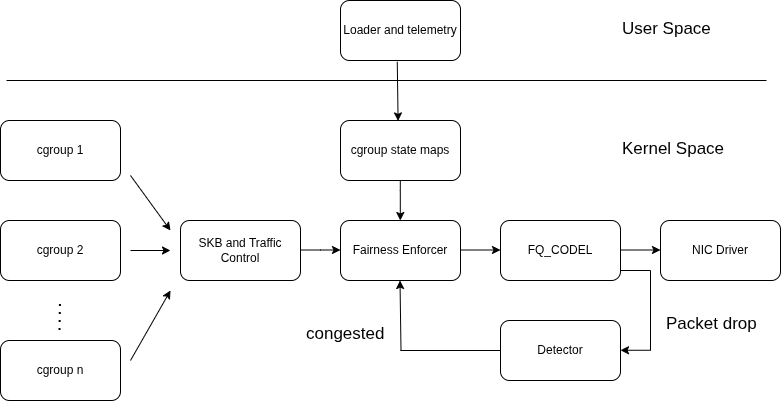

The diagram above was exported from draw.io. Its source (the exported page's mxGraphModel, read from the mxfile embedded in the PNG):
<mxGraphModel dx="1183" dy="689" grid="1" gridSize="10" guides="1" tooltips="1" connect="1" arrows="1" fold="1" page="1" pageScale="1" pageWidth="827" pageHeight="1169" math="0" shadow="0">
  <root>
    <mxCell id="0" />
    <mxCell id="1" parent="0" />
    <mxCell id="z2JIlqd_gigqMGb9vFQx-1" parent="1" style="rounded=1;whiteSpace=wrap;html=1;" value="cgroup 1" vertex="1">
      <mxGeometry height="60" width="120" x="24" y="180" as="geometry" />
    </mxCell>
    <mxCell id="z2JIlqd_gigqMGb9vFQx-2" parent="1" style="rounded=1;whiteSpace=wrap;html=1;" value="cgroup 2" vertex="1">
      <mxGeometry height="60" width="120" x="24" y="280" as="geometry" />
    </mxCell>
    <mxCell id="z2JIlqd_gigqMGb9vFQx-3" parent="1" style="rounded=1;whiteSpace=wrap;html=1;" value="cgroup n" vertex="1">
      <mxGeometry height="60" width="120" x="24" y="400" as="geometry" />
    </mxCell>
    <mxCell id="z2JIlqd_gigqMGb9vFQx-4" edge="1" parent="1" style="endArrow=none;dashed=1;html=1;dashPattern=1 3;strokeWidth=2;rounded=0;" value="">
      <mxGeometry height="50" relative="1" width="50" as="geometry">
        <mxPoint x="83.5" y="390" as="sourcePoint" />
        <mxPoint x="84" y="360" as="targetPoint" />
      </mxGeometry>
    </mxCell>
    <mxCell id="z2JIlqd_gigqMGb9vFQx-5" parent="1" style="rounded=1;whiteSpace=wrap;html=1;" value="SKB and Traffic Control" vertex="1">
      <mxGeometry height="60" width="120" x="204" y="280" as="geometry" />
    </mxCell>
    <mxCell id="z2JIlqd_gigqMGb9vFQx-6" parent="1" style="rounded=1;whiteSpace=wrap;html=1;" value="Fairness Enforcer" vertex="1">
      <mxGeometry height="60" width="120" x="364" y="280" as="geometry" />
    </mxCell>
    <mxCell id="z2JIlqd_gigqMGb9vFQx-7" parent="1" style="rounded=1;whiteSpace=wrap;html=1;" value="FQ_CODEL" vertex="1">
      <mxGeometry height="60" width="120" x="524" y="280" as="geometry" />
    </mxCell>
    <mxCell id="z2JIlqd_gigqMGb9vFQx-8" parent="1" style="rounded=1;whiteSpace=wrap;html=1;" value="NIC Driver" vertex="1">
      <mxGeometry height="60" width="120" x="684" y="280" as="geometry" />
    </mxCell>
    <mxCell id="z2JIlqd_gigqMGb9vFQx-9" edge="1" parent="1" style="endArrow=classic;html=1;rounded=0;" value="">
      <mxGeometry height="50" relative="1" width="50" as="geometry">
        <mxPoint x="154" y="235" as="sourcePoint" />
        <mxPoint x="194" y="290" as="targetPoint" />
      </mxGeometry>
    </mxCell>
    <mxCell id="z2JIlqd_gigqMGb9vFQx-10" edge="1" parent="1" style="endArrow=classic;html=1;rounded=0;" value="">
      <mxGeometry height="50" relative="1" width="50" as="geometry">
        <mxPoint x="154" y="420" as="sourcePoint" />
        <mxPoint x="194" y="350" as="targetPoint" />
      </mxGeometry>
    </mxCell>
    <mxCell id="z2JIlqd_gigqMGb9vFQx-11" edge="1" parent="1" style="endArrow=classic;html=1;rounded=0;" value="">
      <mxGeometry height="50" relative="1" width="50" as="geometry">
        <mxPoint x="154" y="310" as="sourcePoint" />
        <mxPoint x="194" y="310" as="targetPoint" />
      </mxGeometry>
    </mxCell>
    <mxCell id="z2JIlqd_gigqMGb9vFQx-12" edge="1" parent="1" style="endArrow=classic;html=1;rounded=0;" value="">
      <mxGeometry height="50" relative="1" width="50" as="geometry">
        <Array as="points">
          <mxPoint x="344" y="309.5" />
        </Array>
        <mxPoint x="324" y="309.5" as="sourcePoint" />
        <mxPoint x="364" y="309.5" as="targetPoint" />
      </mxGeometry>
    </mxCell>
    <mxCell id="z2JIlqd_gigqMGb9vFQx-15" edge="1" parent="1" style="endArrow=classic;html=1;rounded=0;" value="">
      <mxGeometry height="50" relative="1" width="50" as="geometry">
        <mxPoint x="484" y="309.5" as="sourcePoint" />
        <mxPoint x="524" y="309.5" as="targetPoint" />
      </mxGeometry>
    </mxCell>
    <mxCell id="z2JIlqd_gigqMGb9vFQx-16" edge="1" parent="1" style="endArrow=classic;html=1;rounded=0;" value="">
      <mxGeometry height="50" relative="1" width="50" as="geometry">
        <mxPoint x="644" y="309.5" as="sourcePoint" />
        <mxPoint x="684" y="309.5" as="targetPoint" />
      </mxGeometry>
    </mxCell>
    <mxCell id="z2JIlqd_gigqMGb9vFQx-18" parent="1" style="rounded=1;whiteSpace=wrap;html=1;" value="Detector" vertex="1">
      <mxGeometry height="60" width="120" x="524" y="380" as="geometry" />
    </mxCell>
    <mxCell id="z2JIlqd_gigqMGb9vFQx-20" edge="1" parent="1" style="endArrow=none;html=1;rounded=0;" value="">
      <mxGeometry height="50" relative="1" width="50" as="geometry">
        <mxPoint x="644" y="330" as="sourcePoint" />
        <mxPoint x="674" y="330" as="targetPoint" />
      </mxGeometry>
    </mxCell>
    <mxCell id="z2JIlqd_gigqMGb9vFQx-21" edge="1" parent="1" style="endArrow=none;html=1;rounded=0;" value="">
      <mxGeometry height="50" relative="1" width="50" as="geometry">
        <mxPoint x="674" y="410" as="sourcePoint" />
        <mxPoint x="674" y="330" as="targetPoint" />
      </mxGeometry>
    </mxCell>
    <mxCell id="z2JIlqd_gigqMGb9vFQx-22" edge="1" parent="1" style="endArrow=classic;html=1;rounded=0;" value="">
      <mxGeometry height="50" relative="1" width="50" as="geometry">
        <mxPoint x="674" y="409.76" as="sourcePoint" />
        <mxPoint x="644" y="409.76" as="targetPoint" />
      </mxGeometry>
    </mxCell>
    <mxCell id="z2JIlqd_gigqMGb9vFQx-23" edge="1" parent="1" style="endArrow=none;html=1;rounded=0;entryX=0;entryY=0.5;entryDx=0;entryDy=0;" target="z2JIlqd_gigqMGb9vFQx-18" value="">
      <mxGeometry height="50" relative="1" width="50" as="geometry">
        <mxPoint x="424" y="410" as="sourcePoint" />
        <mxPoint x="484" y="370" as="targetPoint" />
      </mxGeometry>
    </mxCell>
    <mxCell id="z2JIlqd_gigqMGb9vFQx-24" edge="1" parent="1" style="endArrow=classic;html=1;rounded=0;entryX=0.576;entryY=1.038;entryDx=0;entryDy=0;entryPerimeter=0;" value="">
      <mxGeometry height="50" relative="1" width="50" as="geometry">
        <mxPoint x="424.5" y="410" as="sourcePoint" />
        <mxPoint x="423.5" y="340" as="targetPoint" />
      </mxGeometry>
    </mxCell>
    <mxCell id="z2JIlqd_gigqMGb9vFQx-25" parent="1" style="rounded=1;whiteSpace=wrap;html=1;" value="cgroup state maps" vertex="1">
      <mxGeometry height="60" width="120" x="364" y="180" as="geometry" />
    </mxCell>
    <mxCell id="z2JIlqd_gigqMGb9vFQx-27" edge="1" parent="1" style="endArrow=classic;html=1;rounded=0;entryX=0.5;entryY=0;entryDx=0;entryDy=0;" value="">
      <mxGeometry height="50" relative="1" width="50" as="geometry">
        <Array as="points">
          <mxPoint x="423.8" y="250" />
        </Array>
        <mxPoint x="423.8" y="240" as="sourcePoint" />
        <mxPoint x="423.8" y="280" as="targetPoint" />
      </mxGeometry>
    </mxCell>
    <mxCell id="z2JIlqd_gigqMGb9vFQx-29" edge="1" parent="1" style="endArrow=none;html=1;rounded=0;" value="">
      <mxGeometry height="50" relative="1" width="50" as="geometry">
        <mxPoint x="30" y="140" as="sourcePoint" />
        <mxPoint x="790" y="140" as="targetPoint" />
      </mxGeometry>
    </mxCell>
    <mxCell id="z2JIlqd_gigqMGb9vFQx-30" parent="1" style="rounded=1;whiteSpace=wrap;html=1;" value="Loader and telemetry" vertex="1">
      <mxGeometry height="60" width="120" x="364" y="60" as="geometry" />
    </mxCell>
    <mxCell id="z2JIlqd_gigqMGb9vFQx-31" parent="1" style="strokeWidth=1;shadow=0;dashed=0;align=center;html=1;shape=mxgraph.mockup.text.textBox;align=left;fontSize=17;spacingLeft=4;spacingTop=-3;whiteSpace=wrap;mainText=;gradientColor=none;strokeColor=none;" value="Kernel Space" vertex="1">
      <mxGeometry height="30" width="150" x="640" y="195" as="geometry" />
    </mxCell>
    <mxCell id="z2JIlqd_gigqMGb9vFQx-32" parent="1" style="strokeWidth=1;shadow=0;dashed=0;align=center;html=1;shape=mxgraph.mockup.text.textBox;align=left;fontSize=17;spacingLeft=4;spacingTop=-3;whiteSpace=wrap;mainText=;gradientColor=none;strokeColor=none;" value="User Space" vertex="1">
      <mxGeometry height="30" width="150" x="640" y="75" as="geometry" />
    </mxCell>
    <mxCell id="z2JIlqd_gigqMGb9vFQx-33" edge="1" parent="1" source="z2JIlqd_gigqMGb9vFQx-30" style="endArrow=classic;html=1;rounded=0;entryX=0.48;entryY=0.007;entryDx=0;entryDy=0;entryPerimeter=0;exitX=0.473;exitY=1.021;exitDx=0;exitDy=0;exitPerimeter=0;" target="z2JIlqd_gigqMGb9vFQx-25" value="">
      <mxGeometry height="50" relative="1" width="50" as="geometry">
        <mxPoint x="420" y="120" as="sourcePoint" />
        <mxPoint x="470" y="70" as="targetPoint" />
      </mxGeometry>
    </mxCell>
    <mxCell id="z2JIlqd_gigqMGb9vFQx-34" parent="1" style="rounded=0;whiteSpace=wrap;html=1;" value="" vertex="1">
      <mxGeometry x="390" y="430" as="geometry" />
    </mxCell>
    <mxCell id="z2JIlqd_gigqMGb9vFQx-36" parent="1" style="strokeWidth=1;shadow=0;dashed=0;align=center;html=1;shape=mxgraph.mockup.text.textBox;align=left;fontSize=17;spacingLeft=4;spacingTop=-3;whiteSpace=wrap;mainText=;gradientColor=none;strokeColor=none;" value="Packet drop" vertex="1">
      <mxGeometry height="10" width="106" x="684" y="380" as="geometry" />
    </mxCell>
    <mxCell id="z2JIlqd_gigqMGb9vFQx-37" parent="1" style="strokeWidth=1;shadow=0;dashed=0;align=center;html=1;shape=mxgraph.mockup.text.textBox;align=left;fontSize=17;spacingLeft=4;spacingTop=-3;whiteSpace=wrap;mainText=;gradientColor=none;strokeColor=none;" value="congested" vertex="1">
      <mxGeometry height="10" width="90" x="324" y="390" as="geometry" />
    </mxCell>
  </root>
</mxGraphModel>